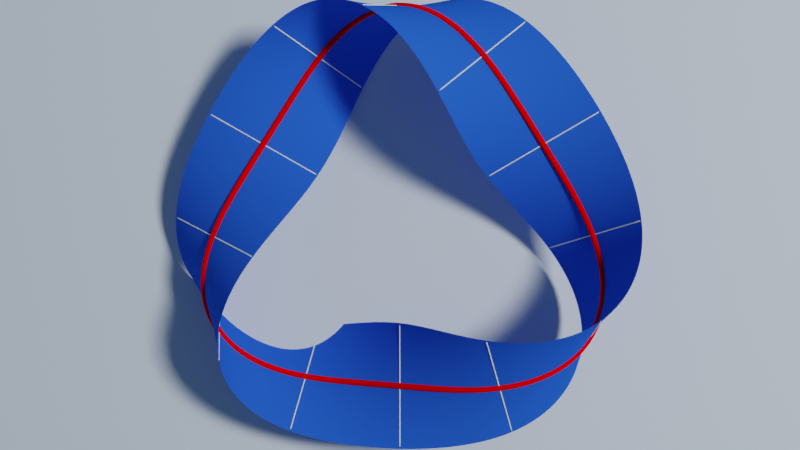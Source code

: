 # Source: raster_background.blend  (saved by Blender 2.81.16; exported with 4.5.12 LTS)
import bpy
from mathutils import Matrix  # noqa: F401  (used for matrix-valued properties, if any)

bpy.ops.wm.read_factory_settings(use_empty=True)
scene = bpy.context.scene
scene.name = 'Scene'

# ---- collections
col_collection = bpy.data.collections.new('Collection'); scene.collection.children.link(col_collection)

# ---- images (referenced by path relative to the original .blend; pixels are not part of the script)
import os
ASSET_DIR = os.environ.get("B2B_ASSET_DIR", "")  # directory of the original .blend (textures are referenced by path, not embedded)
HERE = os.path.dirname(os.path.abspath(__file__))  # packed textures are extracted next to this script under _unpacked/

def load_image(name, relpath, width, height, colorspace="sRGB"):
    """Load a texture the original file referenced (path relative to the .blend, or extracted next to this script)."""
    p = next((c for c in (os.path.join(HERE, relpath), os.path.join(ASSET_DIR, relpath)) if relpath and os.path.exists(c)), "")
    if p:
        img = bpy.data.images.load(p, check_existing=True)
        img.name = name
    else:  # same state as the original file: an image datablock whose file is absent (Cycles renders it pink)
        img = bpy.data.images.new(name, width, height)
        img.source = "FILE"
        img.filepath = "//" + (relpath or name)
    img.colorspace_settings.name = colorspace
    return img
img_raster100_png = load_image('raster100.png', 'raster100.png', 1024, 1024, 'sRGB')

# ---- materials (node trees are filled in below, after node groups)
mat_material_001 = bpy.data.materials.new('Material.001')
mat_matbase_004 = bpy.data.materials.new('matBase.004')
mat_matbase_004.diffuse_color = (0.02241, 0.1109, 0.7084, 1.0)
mat_matbase_005 = bpy.data.materials.new('matBase.005')
mat_matbase_005.diffuse_color = (1.0, 0.0, 0.0, 1.0)
mat_matbase_006 = bpy.data.materials.new('matBase.006')
mat_matbase_006.diffuse_color = (0.925, 0.941, 0.8, 1.0)
mat_matbase_007 = bpy.data.materials.new('matBase.007')
mat_matbase_007.diffuse_color = (0.925, 0.941, 0.8, 1.0)
mat_matbase_008 = bpy.data.materials.new('matBase.008')
mat_matbase_008.diffuse_color = (0.925, 0.941, 0.8, 1.0)
mat_matbase_009 = bpy.data.materials.new('matBase.009')
mat_matbase_009.diffuse_color = (0.925, 0.941, 0.8, 1.0)
mat_matbase_010 = bpy.data.materials.new('matBase.010')
mat_matbase_010.diffuse_color = (0.925, 0.941, 0.8, 1.0)
mat_matbase_011 = bpy.data.materials.new('matBase.011')
mat_matbase_011.diffuse_color = (0.925, 0.941, 0.8, 1.0)
mat_matbase_012 = bpy.data.materials.new('matBase.012')
mat_matbase_012.diffuse_color = (0.925, 0.941, 0.8, 1.0)
mat_matbase_013 = bpy.data.materials.new('matBase.013')
mat_matbase_013.diffuse_color = (0.925, 0.941, 0.8, 1.0)
mat_matbase_014 = bpy.data.materials.new('matBase.014')
mat_matbase_014.diffuse_color = (0.925, 0.941, 0.8, 1.0)
mat_matbase_015 = bpy.data.materials.new('matBase.015')
mat_matbase_015.diffuse_color = (0.925, 0.941, 0.8, 1.0)
mat_matbase_016 = bpy.data.materials.new('matBase.016')
mat_matbase_016.diffuse_color = (0.925, 0.941, 0.8, 1.0)
mat_matbase_017 = bpy.data.materials.new('matBase.017')
mat_matbase_017.diffuse_color = (0.925, 0.941, 0.8, 1.0)

# ---- material node trees
mat_material_001.use_nodes = True; mat_material_001.node_tree.nodes.clear()
_N = mat_material_001.node_tree.nodes; _L = mat_material_001.node_tree.links
n0 = _N.new('ShaderNodeMapping'); n0.name = 'Mapping'; n0.location = (-1094, 203)
n0.inputs[3].default_value = (100.0, 100.0, 100.0)
n1 = _N.new('ShaderNodeUVMap'); n1.name = 'UV Map'; n1.location = (-1279, 203)
n2 = _N.new('ShaderNodeTexImage'); n2.name = 'Image Texture'; n2.location = (-909, 205)
n2.width = 226
n2.image = img_raster100_png
n3 = _N.new('ShaderNodeMix'); n3.name = 'Mix'; n3.location = (-411, 57)
n3.data_type = 'RGBA'
n3.blend_type = 'MULTIPLY'
n4 = _N.new('ShaderNodeBsdfPrincipled'); n4.name = 'Principled BSDF'; n4.location = (-200, 125)
n4.distribution = 'GGX'
n4.subsurface_method = 'BURLEY'
n4.inputs[2].default_value = 0.7
n4.inputs[3].default_value = 1.45
n4.inputs[27].default_value = (0.0, 0.0, 0.0, 1.0)
n4.inputs[28].default_value = 1.0
n5 = _N.new('ShaderNodeOutputMaterial'); n5.name = 'Material Output'; n5.location = (133, 155)
n6 = _N.new('ShaderNodeRGB'); n6.name = 'RGB'; n6.location = (-655, -28)
n6.outputs[0].default_value = (0.8041, 0.9351, 0.9774, 1.0)
n7 = _N.new('ShaderNodeRGB'); n7.name = 'RGB.001'; n7.location = (-655, -213)
n7.outputs[0].default_value = (0.4923, 0.3945, 0.5542, 0.0)
_L.new(n6.outputs[0], n3.inputs[6])
_L.new(n7.outputs[0], n3.inputs[7])
_L.new(n0.outputs[0], n2.inputs[0])
_L.new(n3.outputs[2], n4.inputs[0])
_L.new(n2.outputs[0], n3.inputs[0])
_L.new(n1.outputs[0], n0.inputs[0])
_L.new(n4.outputs[0], n5.inputs[0])
n5.is_active_output = True

# ---- world
world_world = bpy.data.worlds.new('World'); scene.world = world_world
world_world.use_nodes = True; world_world.node_tree.nodes.clear()
_N = world_world.node_tree.nodes; _L = world_world.node_tree.links
n0 = _N.new('ShaderNodeOutputWorld'); n0.name = 'World Output'; n0.location = (300, 300)
n1 = _N.new('ShaderNodeBackground'); n1.name = 'Background'; n1.location = (10, 300)
n2 = _N.new('ShaderNodeTexSky'); n2.name = 'Sky Texture'; n2.location = (-190, 280)
n2.sky_type = 'HOSEK_WILKIE'
n2.sun_elevation = 1.571
_L.new(n1.outputs[0], n0.inputs[0])
_L.new(n2.outputs[0], n1.inputs[0])
n0.is_active_output = True
world_world.color = (0.05088, 0.05088, 0.05088)
world_world.use_sun_shadow = False
world_world.sun_shadow_jitter_overblur = 0.0

# ---- cameras
cam_camera = bpy.data.cameras.new('Camera')
cam_camera.clip_end = 100.0
cam_camera.ortho_scale = 7.314
cam_camera.dof.use_dof = True
cam_camera.dof.aperture_fstop = 2.0
cam_camera.dof.aperture_blades = 5
cam_camera.dof.aperture_rotation = 0.7854

# ---- lights
light_light = bpy.data.lights.new('Light', 'AREA')
light_light.transmission_factor = 0.0
light_light.energy = 392.7
light_light.shadow_soft_size = 1.358
light_light.shadow_maximum_resolution = 0.006
light_light.use_absolute_resolution = True
light_light.shape = 'RECTANGLE'
light_light.size = 1.358
light_light.size_y = 1.145

# ---- meshes
me_plane = bpy.data.meshes.new('Plane')
me_plane.from_pydata([(-25.0, -25.0, 0.0), (25.0, -25.0, 0.0), (-25.0, 25.0, 0.0), (25.0, 25.0, 0.0)], [], [(0, 1, 3, 2)])
me_plane.polygons.foreach_set('use_smooth', [True] * 1)
_uv = me_plane.uv_layers.new(name='UVMap')
_uv.uv.foreach_set('vector', [0.0, 0.0, 1.0, 0.0, 1.0, 1.0, 0.0, 1.0])
me_plane.materials.append(mat_material_001)
me_plane.use_remesh_fix_poles = True
me_plane.use_remesh_preserve_attributes = False
me_plane.use_mirror_vertex_groups = False
me_plane.update()
me_surface = bpy.data.meshes.new('surface')
me_surface.from_pydata([(-0.03728, 0.1661, 0.03369), (0.06272, 0.1661, 0.03369), (-0.03725, 0.1634, 0.03721), (0.06269, 0.1666, 0.03826), (0.06261, 0.1669, 0.04285), (-0.03716, 0.1605, 0.04057), (0.06247, 0.1669, 0.04744), (-0.03701, 0.1575, 0.04377), (0.0623, 0.1666, 0.05203), (-0.03679, 0.1543, 0.0468), (-0.0365, 0.1509, 0.04965), (0.06209, 0.1661, 0.05659), (0.06186, 0.1654, 0.06111), (-0.03611, 0.1474, 0.05232), (-0.03564, 0.1438, 0.05481), (0.06162, 0.1644, 0.06559), (-0.03507, 0.14, 0.05711), (0.06137, 0.1631, 0.07), (0.06111, 0.1616, 0.07434), (-0.0344, 0.1362, 0.05922), (-0.03363, 0.1323, 0.06114), (0.06086, 0.1599, 0.07859), (-0.03276, 0.1283, 0.06287), (0.06063, 0.158, 0.08275), (0.06041, 0.1559, 0.0868), (-0.03177, 0.1242, 0.06442), (0.06022, 0.1536, 0.09075), (-0.03067, 0.1202, 0.06579), (0.06006, 0.1511, 0.09458), (-0.02946, 0.1161, 0.06698), (0.05993, 0.1484, 0.09829), (-0.02814, 0.1119, 0.06801), (-0.0267, 0.1078, 0.06887), (0.05984, 0.1455, 0.1019), (-0.02515, 0.1037, 0.06958), (0.05979, 0.1425, 0.1053), (0.05979, 0.1394, 0.1087), (-0.02348, 0.09963, 0.07015), (0.05982, 0.1362, 0.1119), (-0.02171, 0.09557, 0.07058), (0.05991, 0.1328, 0.1149), (-0.01982, 0.09154, 0.07088), (0.06004, 0.1293, 0.1179), (-0.01783, 0.08756, 0.07106), (0.06022, 0.1257, 0.1207), (-0.01573, 0.08363, 0.07114), (0.06045, 0.1221, 0.1234), (-0.01353, 0.07974, 0.07112), (-0.01122, 0.07592, 0.07102), (0.06072, 0.1183, 0.126), (0.06104, 0.1145, 0.1285), (-0.008825, 0.07215, 0.07084), (-0.006333, 0.06844, 0.07059), (0.0614, 0.1107, 0.1308), (0.06179, 0.1067, 0.1331), (-0.003753, 0.0648, 0.07029), (-0.001088, 0.06122, 0.06995), (0.06223, 0.1027, 0.1353), (0.0627, 0.09873, 0.1373), (0.001657, 0.05769, 0.06957), (0.0632, 0.09467, 0.1393), (0.004479, 0.05423, 0.06916), (0.007372, 0.05083, 0.06875), (0.06372, 0.09058, 0.1412), (0.01033, 0.04748, 0.06832), (0.06427, 0.08645, 0.143), (0.01335, 0.04418, 0.0679), (0.06483, 0.0823, 0.1447), (0.01643, 0.04092, 0.06749), (0.0654, 0.07813, 0.1463), (0.06598, 0.07393, 0.1479), (0.01956, 0.03771, 0.0671), (0.02273, 0.03454, 0.06673), (0.06656, 0.06972, 0.1494), (0.06714, 0.06548, 0.1509), (0.02594, 0.0314, 0.0664), (0.02919, 0.02829, 0.06611), (0.0677, 0.06123, 0.1523), (0.03246, 0.02519, 0.06586), (0.06825, 0.05696, 0.1537), (0.03576, 0.02211, 0.06566), (0.06877, 0.05268, 0.155), (0.03907, 0.01903, 0.06553), (0.06926, 0.04838, 0.1562), (0.06972, 0.04407, 0.1574), (0.04238, 0.01596, 0.06545), (0.07013, 0.03975, 0.1586), (0.0457, 0.01288, 0.06543), (0.07049, 0.03541, 0.1597), (0.049, 0.009789, 0.06549), (0.07079, 0.03106, 0.1608), (0.05229, 0.006677, 0.06562), (0.05556, 0.003539, 0.06582), (0.07102, 0.0267, 0.1619), (0.05879, 0.0003675, 0.06609), (0.07119, 0.02233, 0.1629), (0.07127, 0.01795, 0.1638), (0.06198, -0.002843, 0.06644), (0.06512, -0.006098, 0.06686), (0.07127, 0.01356, 0.1647), (0.06819, -0.009404, 0.06736), (0.07118, 0.009171, 0.1656), (0.0712, -0.01277, 0.06794), (0.07099, 0.004775, 0.1664), (0.07069, 0.0003781, 0.1671), (0.07413, -0.01619, 0.06858), (0.07027, -0.004016, 0.1678), (0.07697, -0.01968, 0.0693), (0.06974, -0.008405, 0.1685), (0.0797, -0.02324, 0.07008), (0.08233, -0.02687, 0.07092), (0.06909, -0.01278, 0.169), (0.08483, -0.03058, 0.07182), (0.06831, -0.01715, 0.1695), (0.0872, -0.03436, 0.07277), (0.0674, -0.02149, 0.1699), (0.06635, -0.02581, 0.1703), (0.08942, -0.03823, 0.07376), (0.09149, -0.04217, 0.07479), (0.06516, -0.03009, 0.1705), (0.0934, -0.04618, 0.07585), (0.06383, -0.03433, 0.1706), (0.09513, -0.05028, 0.07694), (0.06236, -0.03853, 0.1707), (0.06074, -0.04267, 0.1706), (0.09668, -0.05444, 0.07803), (0.09803, -0.05868, 0.07913), (0.05898, -0.04674, 0.1704), (0.09919, -0.06298, 0.08021), (0.05709, -0.05075, 0.1701), (0.05506, -0.05466, 0.1696), (0.1001, -0.06733, 0.08128), (0.1009, -0.07174, 0.08232), (0.05289, -0.05849, 0.1691), (0.0506, -0.06221, 0.1683), (0.1014, -0.07619, 0.08331), (0.1017, -0.08067, 0.08425), (0.04818, -0.06583, 0.1674), (0.1017, -0.08517, 0.08513), (0.04565, -0.06931, 0.1664), (0.1015, -0.08969, 0.08592), (0.04302, -0.07267, 0.1652), (0.04029, -0.07588, 0.1638), (0.1011, -0.09421, 0.08663), (0.03749, -0.07894, 0.1623), (0.1005, -0.09872, 0.08724), (0.0346, -0.08185, 0.1606), (0.09965, -0.1032, 0.08774), (0.03167, -0.08458, 0.1588), (0.09856, -0.1077, 0.08811), (0.02868, -0.08714, 0.1567), (0.09726, -0.1121, 0.08836), (0.02567, -0.08952, 0.1545), (0.09574, -0.1164, 0.08846), (0.09402, -0.1207, 0.08841), (0.02264, -0.09171, 0.1522), (0.01961, -0.09372, 0.1497), (0.09211, -0.1248, 0.08821), (0.09001, -0.1289, 0.08785), (0.0166, -0.09552, 0.147), (0.08775, -0.1329, 0.08732), (0.01362, -0.09714, 0.1441), (0.01068, -0.09855, 0.1411), (0.08532, -0.1367, 0.08662), (0.007805, -0.09977, 0.138), (0.08275, -0.1404, 0.08574), (0.08004, -0.144, 0.08469), (0.005006, -0.1008, 0.1347), (0.002296, -0.1016, 0.1313), (0.07722, -0.1474, 0.08346), (0.0743, -0.1507, 0.08206), (-0.0003104, -0.1023, 0.1278), (-0.002802, -0.1028, 0.1242), (0.07129, -0.1537, 0.08049), (-0.005168, -0.103, 0.1205), (0.06821, -0.1567, 0.07874), (0.06507, -0.1594, 0.07683), (-0.007397, -0.1032, 0.1166), (0.06189, -0.162, 0.07475), (-0.00948, -0.1031, 0.1127), (-0.01141, -0.103, 0.1087), (0.05869, -0.1644, 0.07252), (-0.01318, -0.1026, 0.1047), (0.05546, -0.1666, 0.07013), (-0.01479, -0.1022, 0.1006), (0.05224, -0.1687, 0.0676), (-0.01623, -0.1016, 0.0964), (0.04902, -0.1705, 0.06493), (0.04583, -0.1723, 0.06212), (-0.01749, -0.1009, 0.0922), (0.04266, -0.1738, 0.0592), (-0.01858, -0.1002, 0.08796), (0.03953, -0.1752, 0.05615), (-0.0195, -0.09929, 0.0837), (-0.02025, -0.09835, 0.07942), (0.03645, -0.1764, 0.053), (0.03342, -0.1774, 0.04975), (-0.02082, -0.09735, 0.07512), (0.03045, -0.1784, 0.0464), (-0.02123, -0.0963, 0.07081), (0.02755, -0.1791, 0.04297), (-0.02147, -0.0952, 0.0665), (0.02471, -0.1798, 0.03945), (-0.02155, -0.09407, 0.06218), (0.02193, -0.1803, 0.03587), (-0.02148, -0.09293, 0.05787), (-0.02126, -0.09176, 0.05357), (0.01923, -0.1807, 0.03222), (-0.0209, -0.0906, 0.04927), (0.0166, -0.1809, 0.02851), (-0.0204, -0.08944, 0.04498), (0.01404, -0.1811, 0.02475), (-0.01978, -0.08829, 0.04071), (0.01156, -0.1812, 0.02094), (-0.01903, -0.08716, 0.03644), (0.009136, -0.1811, 0.01709), (0.006781, -0.181, 0.01321), (-0.01818, -0.08606, 0.03218), (-0.01723, -0.08499, 0.02793), (0.00449, -0.1808, 0.009294), (-0.01619, -0.08396, 0.0237), (0.002258, -0.1805, 0.005354), (-0.01506, -0.08297, 0.01947), (8.084e-05, -0.1802, 0.001393), (-0.01386, -0.08203, 0.01524), (-0.002045, -0.1797, -0.002585), (-0.004125, -0.1792, -0.006576), (-0.0126, -0.08114, 0.01103), (-0.006164, -0.1786, -0.01058), (-0.01128, -0.08029, 0.00681), (-0.009924, -0.07951, 0.002594), (-0.008167, -0.178, -0.01458), (-0.01014, -0.1773, -0.01859), (-0.008532, -0.07878, -0.001625), (-0.007117, -0.0781, -0.005849), (-0.01209, -0.1766, -0.02259), (-0.01402, -0.1758, -0.02659), (-0.005689, -0.07748, -0.01008), (-0.01594, -0.1749, -0.03058), (-0.004258, -0.07692, -0.01432), (-0.002835, -0.07641, -0.01858), (-0.01785, -0.174, -0.03456), (-0.001429, -0.07596, -0.02284), (-0.01977, -0.173, -0.03852), (-5.018e-05, -0.07556, -0.02713), (-0.02168, -0.172, -0.04246), (0.001291, -0.0752, -0.03144), (-0.02361, -0.1709, -0.04638), (0.002585, -0.07489, -0.03576), (-0.02555, -0.1697, -0.05027), (0.003822, -0.07462, -0.04011), (-0.02752, -0.1685, -0.05413), (-0.02951, -0.1673, -0.05795), (0.004993, -0.07439, -0.04448), (0.006087, -0.07419, -0.04888), (-0.03153, -0.166, -0.06172), (-0.03359, -0.1646, -0.06546), (0.007096, -0.07402, -0.0533), (0.008009, -0.07386, -0.05775), (-0.03569, -0.1631, -0.06913), (0.00882, -0.07372, -0.06221), (-0.03783, -0.1615, -0.07275), (-0.04001, -0.1599, -0.07631), (0.009518, -0.07359, -0.06671), (-0.04224, -0.1582, -0.07979), (0.0101, -0.07345, -0.07122), (0.01055, -0.0733, -0.07574), (-0.04451, -0.1564, -0.0832), (0.01086, -0.07314, -0.08029), (-0.04684, -0.1546, -0.08652), (0.01103, -0.07295, -0.08484), (-0.04921, -0.1526, -0.08975), (0.01106, -0.07272, -0.08939), (-0.05163, -0.1505, -0.09288), (0.01093, -0.07245, -0.09395), (-0.0541, -0.1484, -0.0959), (-0.05661, -0.1461, -0.09881), (0.01064, -0.07212, -0.09849), (0.01019, -0.07173, -0.103), (-0.05916, -0.1438, -0.1016), (0.009577, -0.07127, -0.1075), (-0.06174, -0.1413, -0.1042), (-0.06435, -0.1387, -0.1067), (0.008794, -0.07072, -0.112), (-0.06699, -0.136, -0.1091), (0.007842, -0.07008, -0.1164), (0.006722, -0.06934, -0.1208), (-0.06964, -0.1332, -0.1113), (0.005435, -0.06849, -0.1251), (-0.0723, -0.1303, -0.1133), (-0.07495, -0.1272, -0.1152), (0.003984, -0.06752, -0.1294), (0.002372, -0.06642, -0.1335), (-0.0776, -0.1241, -0.1169), (0.0006043, -0.06519, -0.1376), (-0.08022, -0.1209, -0.1183), (-0.001313, -0.06382, -0.1415), (-0.0828, -0.1175, -0.1196), (-0.003371, -0.0623, -0.1453), (-0.08534, -0.114, -0.1207), (-0.005562, -0.06063, -0.149), (-0.08782, -0.1105, -0.1216), (-0.007875, -0.0588, -0.1525), (-0.09023, -0.1068, -0.1223), (-0.09255, -0.1031, -0.1228), (-0.0103, -0.05681, -0.1559), (-0.09477, -0.09927, -0.1231), (-0.01282, -0.05467, -0.1591), (-0.01543, -0.05236, -0.1621), (-0.09688, -0.09538, -0.1231), (-0.01811, -0.0499, -0.1649), (-0.09887, -0.09143, -0.123), (-0.1007, -0.08742, -0.1226), (-0.02084, -0.04727, -0.1675), (-0.1024, -0.08338, -0.1221), (-0.02362, -0.04449, -0.1699), (-0.02642, -0.04156, -0.172), (-0.1039, -0.07929, -0.1214), (-0.02922, -0.03849, -0.174), (-0.1053, -0.07519, -0.1205), (-0.1065, -0.07107, -0.1194), (-0.03202, -0.03527, -0.1757), (-0.1075, -0.06695, -0.1181), (-0.0348, -0.03193, -0.1772), (-0.1083, -0.06283, -0.1167), (-0.03754, -0.02845, -0.1785), (-0.1089, -0.05874, -0.1151), (-0.04022, -0.02487, -0.1795), (-0.1092, -0.05467, -0.1134), (-0.04284, -0.02117, -0.1803), (-0.04537, -0.01738, -0.1809), (-0.1094, -0.05063, -0.1116), (-0.1093, -0.04664, -0.1097), (-0.04781, -0.01351, -0.1812), (-0.05014, -0.009552, -0.1813), (-0.1091, -0.04271, -0.1077), (-0.05236, -0.005532, -0.1813), (-0.1086, -0.03883, -0.1056), (-0.05445, -0.001456, -0.181), (-0.1079, -0.03503, -0.1034), (-0.05641, 0.002667, -0.1805), (-0.107, -0.03129, -0.1012), (-0.1059, -0.02763, -0.09899), (-0.05822, 0.006825, -0.1799), (-0.0599, 0.01101, -0.179), (-0.1046, -0.02405, -0.09672), (-0.103, -0.02055, -0.09444), (-0.06142, 0.01522, -0.178), (-0.1013, -0.01714, -0.09217), (-0.06279, 0.01943, -0.1769), (-0.06401, 0.02365, -0.1756), (-0.09945, -0.01382, -0.08991), (-0.06507, 0.02786, -0.1741), (-0.09739, -0.01058, -0.08767), (-0.06599, 0.03206, -0.1726), (-0.09516, -0.007421, -0.08546), (-0.09277, -0.004347, -0.08331), (-0.06675, 0.03624, -0.1709), (-0.09023, -0.001354, -0.0812), (-0.06735, 0.04041, -0.1691), (-0.08756, 0.001563, -0.07915), (-0.06782, 0.04454, -0.1673), (-0.08475, 0.004406, -0.07717), (-0.06814, 0.04865, -0.1653), (-0.06833, 0.05272, -0.1633), (-0.08183, 0.00718, -0.07525), (-0.06838, 0.05676, -0.1611), (-0.07879, 0.009891, -0.07342), (-0.06831, 0.06076, -0.159), (-0.07566, 0.01254, -0.07166), (-0.06811, 0.06472, -0.1567), (-0.07243, 0.01514, -0.06999), (-0.06912, 0.0177, -0.06839), (-0.06781, 0.06864, -0.1544), (-0.06573, 0.02021, -0.06689), (-0.06739, 0.07251, -0.1521), (-0.06688, 0.07635, -0.1497), (-0.06229, 0.02269, -0.06547), (-0.06628, 0.08015, -0.1473), (-0.05878, 0.02515, -0.06413), (-0.05523, 0.02758, -0.06287), (-0.06559, 0.0839, -0.1449), (-0.05164, 0.03, -0.0617), (-0.06482, 0.08761, -0.1424), (-0.06398, 0.09128, -0.1398), (-0.04801, 0.03241, -0.0606), (-0.06308, 0.09491, -0.1373), (-0.04436, 0.03483, -0.05958), (-0.04069, 0.03725, -0.05863), (-0.06212, 0.0985, -0.1347), (-0.06111, 0.1021, -0.1321), (-0.03701, 0.03968, -0.05775), (-0.03333, 0.04213, -0.05692), (-0.06006, 0.1056, -0.1295), (-0.05897, 0.109, -0.1268), (-0.02964, 0.04461, -0.05615), (-0.05786, 0.1125, -0.1241), (-0.02597, 0.04712, -0.05543), (-0.0223, 0.04967, -0.05475), (-0.05673, 0.1159, -0.1213), (-0.01866, 0.05225, -0.0541), (-0.05558, 0.1192, -0.1185), (-0.01504, 0.05489, -0.05348), (-0.05442, 0.1225, -0.1157), (-0.01145, 0.05757, -0.05288), (-0.05326, 0.1258, -0.1129), (-0.007898, 0.06031, -0.05229), (-0.0521, 0.129, -0.1099), (-0.05095, 0.1322, -0.107), (-0.004385, 0.0631, -0.05171), (-0.0009171, 0.06595, -0.05111), (-0.04982, 0.1353, -0.104), (-0.0487, 0.1384, -0.1009), (0.0025, 0.06887, -0.0505), (-0.04761, 0.1415, -0.09777), (0.005863, 0.07185, -0.04987), (0.009165, 0.07489, -0.04919), (-0.04655, 0.1444, -0.09459), (-0.04553, 0.1473, -0.09133), (0.0124, 0.07799, -0.04848), (0.01557, 0.08115, -0.04771), (-0.04454, 0.1502, -0.08801), (0.01867, 0.08438, -0.04687), (-0.0436, 0.1529, -0.08462), (-0.0427, 0.1556, -0.08116), (0.02168, 0.08766, -0.04596), (0.02462, 0.091, -0.04497), (-0.04185, 0.1582, -0.07762), (0.02746, 0.09438, -0.04388), (-0.04106, 0.1607, -0.074), (-0.04032, 0.1631, -0.07031), (0.03022, 0.09781, -0.04269), (0.03288, 0.1013, -0.04138), (-0.03963, 0.1654, -0.06654), (0.03544, 0.1048, -0.03996), (-0.03901, 0.1676, -0.0627), (0.03789, 0.1083, -0.0384), (-0.03845, 0.1696, -0.05878), (0.04024, 0.1118, -0.03671), (-0.03795, 0.1715, -0.05479), (0.04248, 0.1154, -0.03488), (-0.03751, 0.1733, -0.05072), (-0.03713, 0.1749, -0.04659), (0.04461, 0.1189, -0.03289), (-0.03681, 0.1763, -0.0424), (0.04662, 0.1224, -0.03075), (0.04851, 0.1259, -0.02845), (-0.03656, 0.1776, -0.03814), (0.05028, 0.1293, -0.02599), (-0.03636, 0.1786, -0.03384), (-0.03621, 0.1795, -0.0295), (0.05192, 0.1327, -0.02335), (-0.03612, 0.1802, -0.02511), (0.05345, 0.136, -0.02056), (-0.03608, 0.1807, -0.0207), (0.05485, 0.1392, -0.01759), (-0.03608, 0.181, -0.01628), (0.05613, 0.1423, -0.01446), (-0.03612, 0.181, -0.01185), (0.05728, 0.1453, -0.01117), (-0.0362, 0.1808, -0.007423), (0.05831, 0.1481, -0.007713), (0.05922, 0.1508, -0.004108), (-0.0363, 0.1804, -0.003016), (0.06002, 0.1533, -0.0003561), (-0.03642, 0.1797, 0.00136), (0.0607, 0.1557, 0.003533), (-0.03656, 0.1788, 0.005693), (0.06128, 0.1578, 0.007552), (-0.0367, 0.1777, 0.009969), (-0.03685, 0.1763, 0.01417), (0.06174, 0.1598, 0.01169), (0.06211, 0.1615, 0.01593), (-0.03698, 0.1747, 0.0183), (0.06239, 0.163, 0.02026), (-0.0371, 0.1729, 0.02232), (0.06258, 0.1643, 0.02468), (-0.0372, 0.1709, 0.02624), (0.06269, 0.1653, 0.02916), (-0.03726, 0.1686, 0.03003)], [], [(0, 1, 3, 2), (2, 3, 4, 5), (5, 4, 6, 7), (7, 6, 8, 9), (9, 8, 11, 10), (10, 11, 12, 13), (13, 12, 15, 14), (14, 15, 17, 16), (16, 17, 18, 19), (19, 18, 21, 20), (20, 21, 23, 22), (22, 23, 24, 25), (25, 24, 26, 27), (27, 26, 28, 29), (29, 28, 30, 31), (31, 30, 33, 32), (32, 33, 35, 34), (34, 35, 36, 37), (37, 36, 38, 39), (39, 38, 40, 41), (41, 40, 42, 43), (43, 42, 44, 45), (45, 44, 46, 47), (47, 46, 49, 48), (48, 49, 50, 51), (51, 50, 53, 52), (52, 53, 54, 55), (55, 54, 57, 56), (56, 57, 58, 59), (59, 58, 60, 61), (61, 60, 63, 62), (62, 63, 65, 64), (64, 65, 67, 66), (66, 67, 69, 68), (68, 69, 70, 71), (71, 70, 73, 72), (72, 73, 74, 75), (75, 74, 77, 76), (76, 77, 79, 78), (78, 79, 81, 80), (80, 81, 83, 82), (82, 83, 84, 85), (85, 84, 86, 87), (87, 86, 88, 89), (89, 88, 90, 91), (91, 90, 93, 92), (92, 93, 95, 94), (94, 95, 96, 97), (97, 96, 99, 98), (98, 99, 101, 100), (100, 101, 103, 102), (102, 103, 104, 105), (105, 104, 106, 107), (107, 106, 108, 109), (109, 108, 111, 110), (110, 111, 113, 112), (112, 113, 115, 114), (114, 115, 116, 117), (117, 116, 119, 118), (118, 119, 121, 120), (120, 121, 123, 122), (122, 123, 124, 125), (125, 124, 127, 126), (126, 127, 129, 128), (128, 129, 130, 131), (131, 130, 133, 132), (132, 133, 134, 135), (135, 134, 137, 136), (136, 137, 139, 138), (138, 139, 141, 140), (140, 141, 142, 143), (143, 142, 144, 145), (145, 144, 146, 147), (147, 146, 148, 149), (149, 148, 150, 151), (151, 150, 152, 153), (153, 152, 155, 154), (154, 155, 156, 157), (157, 156, 159, 158), (158, 159, 161, 160), (160, 161, 162, 163), (163, 162, 164, 165), (165, 164, 167, 166), (166, 167, 168, 169), (169, 168, 171, 170), (170, 171, 172, 173), (173, 172, 174, 175), (175, 174, 177, 176), (176, 177, 179, 178), (178, 179, 180, 181), (181, 180, 182, 183), (183, 182, 184, 185), (185, 184, 186, 187), (187, 186, 189, 188), (188, 189, 191, 190), (190, 191, 193, 192), (192, 193, 194, 195), (195, 194, 197, 196), (196, 197, 199, 198), (198, 199, 201, 200), (200, 201, 203, 202), (202, 203, 205, 204), (204, 205, 206, 207), (207, 206, 208, 209), (209, 208, 210, 211), (211, 210, 212, 213), (213, 212, 214, 215), (215, 214, 217, 216), (216, 217, 218, 219), (219, 218, 220, 221), (221, 220, 222, 223), (223, 222, 224, 225), (225, 224, 227, 226), (226, 227, 229, 228), (228, 229, 230, 231), (231, 230, 233, 232), (232, 233, 234, 235), (235, 234, 237, 236), (236, 237, 239, 238), (238, 239, 240, 241), (241, 240, 242, 243), (243, 242, 244, 245), (245, 244, 246, 247), (247, 246, 248, 249), (249, 248, 250, 251), (251, 250, 253, 252), (252, 253, 254, 255), (255, 254, 257, 256), (256, 257, 258, 259), (259, 258, 260, 261), (261, 260, 263, 262), (262, 263, 265, 264), (264, 265, 266, 267), (267, 266, 268, 269), (269, 268, 270, 271), (271, 270, 272, 273), (273, 272, 274, 275), (275, 274, 277, 276), (276, 277, 278, 279), (279, 278, 280, 281), (281, 280, 283, 282), (282, 283, 285, 284), (284, 285, 286, 287), (287, 286, 288, 289), (289, 288, 291, 290), (290, 291, 292, 293), (293, 292, 294, 295), (295, 294, 296, 297), (297, 296, 298, 299), (299, 298, 300, 301), (301, 300, 302, 303), (303, 302, 305, 304), (304, 305, 307, 306), (306, 307, 308, 309), (309, 308, 310, 311), (311, 310, 313, 312), (312, 313, 315, 314), (314, 315, 316, 317), (317, 316, 318, 319), (319, 318, 321, 320), (320, 321, 323, 322), (322, 323, 325, 324), (324, 325, 327, 326), (326, 327, 329, 328), (328, 329, 330, 331), (331, 330, 333, 332), (332, 333, 334, 335), (335, 334, 336, 337), (337, 336, 338, 339), (339, 338, 340, 341), (341, 340, 343, 342), (342, 343, 344, 345), (345, 344, 347, 346), (346, 347, 349, 348), (348, 349, 350, 351), (351, 350, 352, 353), (353, 352, 354, 355), (355, 354, 357, 356), (356, 357, 359, 358), (358, 359, 361, 360), (360, 361, 363, 362), (362, 363, 364, 365), (365, 364, 366, 367), (367, 366, 368, 369), (369, 368, 370, 371), (371, 370, 373, 372), (372, 373, 375, 374), (374, 375, 376, 377), (377, 376, 378, 379), (379, 378, 381, 380), (380, 381, 383, 382), (382, 383, 384, 385), (385, 384, 386, 387), (387, 386, 389, 388), (388, 389, 390, 391), (391, 390, 393, 392), (392, 393, 394, 395), (395, 394, 396, 397), (397, 396, 399, 398), (398, 399, 401, 400), (400, 401, 403, 402), (402, 403, 405, 404), (404, 405, 407, 406), (406, 407, 408, 409), (409, 408, 411, 410), (410, 411, 412, 413), (413, 412, 414, 415), (415, 414, 417, 416), (416, 417, 418, 419), (419, 418, 421, 420), (420, 421, 423, 422), (422, 423, 424, 425), (425, 424, 427, 426), (426, 427, 429, 428), (428, 429, 430, 431), (431, 430, 433, 432), (432, 433, 435, 434), (434, 435, 437, 436), (436, 437, 439, 438), (438, 439, 441, 440), (440, 441, 442, 443), (443, 442, 444, 445), (445, 444, 447, 446), (446, 447, 449, 448), (448, 449, 450, 451), (451, 450, 452, 453), (453, 452, 454, 455), (455, 454, 456, 457), (457, 456, 458, 459), (459, 458, 460, 461), (461, 460, 463, 462), (462, 463, 465, 464), (464, 465, 467, 466), (466, 467, 469, 468), (468, 469, 470, 471), (471, 470, 473, 472), (472, 473, 475, 474), (474, 475, 477, 476), (476, 477, 479, 478), (478, 479, 0, 1)])
me_surface.polygons.foreach_set('use_smooth', [True] * 240)
me_surface.materials.append(mat_matbase_004)
me_surface.use_remesh_fix_poles = True
me_surface.use_remesh_preserve_attributes = False
me_surface.use_mirror_vertex_groups = False
me_surface.update()

# ---- curves / text
cu_mycurve = bpy.data.curves.new('myCurve', 'CURVE')
cu_mycurve.dimensions = '3D'
_sp = cu_mycurve.splines.new('NURBS'); _sp.points.add(241)
_sp.points.foreach_set('co', [0.01272, 0.1661, 0.03369, 1.0, 0.01272, 0.165, 0.03773, 1.0, 0.01272, 0.1637, 0.04171, 1.0, 0.01273, 0.1622, 0.04561, 1.0, 0.01275, 0.1605, 0.04941, 1.0, 0.0128, 0.1585, 0.05312, 1.0, 0.01288, 0.1564, 0.05672, 1.0, 0.01299, 0.1541, 0.0602, 1.0, 0.01315, 0.1516, 0.06355, 1.0, 0.01335, 0.1489, 0.06678, 1.0, 0.01361, 0.1461, 0.06986, 1.0, 0.01394, 0.1431, 0.07281, 1.0, 0.01432, 0.1401, 0.07561, 1.0, 0.01477, 0.1369, 0.07827, 1.0, 0.0153, 0.1336, 0.08078, 1.0, 0.0159, 0.1302, 0.08315, 1.0, 0.01657, 0.1267, 0.08537, 1.0, 0.01732, 0.1231, 0.08746, 1.0, 0.01815, 0.1195, 0.08941, 1.0, 0.01906, 0.1159, 0.09122, 1.0, 0.02004, 0.1122, 0.09291, 1.0, 0.02111, 0.1084, 0.09448, 1.0, 0.02225, 0.1047, 0.09593, 1.0, 0.02346, 0.1009, 0.09728, 1.0, 0.02475, 0.09712, 0.09852, 1.0, 0.02611, 0.09334, 0.09966, 1.0, 0.02753, 0.08955, 0.1007, 1.0, 0.02902, 0.08576, 0.1017, 1.0, 0.03057, 0.08198, 0.1026, 1.0, 0.03218, 0.07821, 0.1034, 1.0, 0.03384, 0.07445, 0.1042, 1.0, 0.03555, 0.0707, 0.105, 1.0, 0.0373, 0.06696, 0.1056, 1.0, 0.03909, 0.06324, 0.1063, 1.0, 0.04092, 0.05953, 0.1069, 1.0, 0.04277, 0.05582, 0.1075, 1.0, 0.04465, 0.05213, 0.1081, 1.0, 0.04654, 0.04844, 0.1087, 1.0, 0.04845, 0.04476, 0.1092, 1.0, 0.05036, 0.04108, 0.1098, 1.0, 0.05226, 0.03739, 0.1103, 1.0, 0.05416, 0.03371, 0.1109, 1.0, 0.05605, 0.03002, 0.1114, 1.0, 0.05791, 0.02631, 0.112, 1.0, 0.05974, 0.0226, 0.1126, 1.0, 0.06154, 0.01887, 0.1132, 1.0, 0.06329, 0.01512, 0.1138, 1.0, 0.06499, 0.01135, 0.1145, 1.0, 0.06663, 0.007554, 0.1151, 1.0, 0.06819, 0.003733, 0.1158, 1.0, 0.06969, -0.0001164, 0.1165, 1.0, 0.07109, -0.003996, 0.1172, 1.0, 0.07241, -0.007906, 0.1179, 1.0, 0.07362, -0.01185, 0.1186, 1.0, 0.07472, -0.01582, 0.1193, 1.0, 0.07571, -0.01983, 0.12, 1.0, 0.07657, -0.02386, 0.1207, 1.0, 0.0773, -0.02793, 0.1214, 1.0, 0.07788, -0.03202, 0.122, 1.0, 0.07832, -0.03613, 0.1226, 1.0, 0.07861, -0.04026, 0.1232, 1.0, 0.07874, -0.0444, 0.1238, 1.0, 0.07871, -0.04856, 0.1243, 1.0, 0.07851, -0.05271, 0.1248, 1.0, 0.07814, -0.05686, 0.1252, 1.0, 0.0776, -0.061, 0.1255, 1.0, 0.07688, -0.06511, 0.1257, 1.0, 0.07599, -0.0692, 0.1258, 1.0, 0.07492, -0.07325, 0.1258, 1.0, 0.07369, -0.07724, 0.1258, 1.0, 0.07228, -0.08118, 0.1256, 1.0, 0.07072, -0.08505, 0.1252, 1.0, 0.069, -0.08883, 0.1248, 1.0, 0.06713, -0.09253, 0.1242, 1.0, 0.06511, -0.09612, 0.1234, 1.0, 0.06297, -0.0996, 0.1225, 1.0, 0.06071, -0.103, 0.1215, 1.0, 0.05833, -0.1062, 0.1203, 1.0, 0.05586, -0.1093, 0.1189, 1.0, 0.05331, -0.1122, 0.1174, 1.0, 0.05068, -0.115, 0.1157, 1.0, 0.048, -0.1176, 0.1139, 1.0, 0.04528, -0.1201, 0.1119, 1.0, 0.04252, -0.1224, 0.1097, 1.0, 0.03976, -0.1245, 0.1074, 1.0, 0.03699, -0.1265, 0.1049, 1.0, 0.03424, -0.1283, 0.1023, 1.0, 0.03152, -0.1299, 0.0996, 1.0, 0.02884, -0.1313, 0.09673, 1.0, 0.02621, -0.1326, 0.09373, 1.0, 0.02364, -0.1337, 0.09062, 1.0, 0.02114, -0.1346, 0.0874, 1.0, 0.01872, -0.1354, 0.08408, 1.0, 0.0164, -0.1361, 0.08066, 1.0, 0.01417, -0.1366, 0.07716, 1.0, 0.01204, -0.137, 0.07358, 1.0, 0.01002, -0.1372, 0.06993, 1.0, 0.008102, -0.1374, 0.06621, 1.0, 0.006301, -0.1374, 0.06243, 1.0, 0.004612, -0.1373, 0.0586, 1.0, 0.003038, -0.1372, 0.05473, 1.0, 0.001577, -0.1369, 0.05082, 1.0, 0.0002271, -0.1366, 0.04687, 1.0, -0.001013, -0.1362, 0.04289, 1.0, -0.002147, -0.1358, 0.03889, 1.0, -0.003178, -0.1353, 0.03487, 1.0, -0.00411, -0.1347, 0.03082, 1.0, -0.004949, -0.1342, 0.02677, 1.0, -0.005701, -0.1335, 0.02269, 1.0, -0.00637, -0.1329, 0.01861, 1.0, -0.006964, -0.1322, 0.01453, 1.0, -0.007489, -0.1316, 0.01043, 1.0, -0.007953, -0.1309, 0.00633, 1.0, -0.008361, -0.1302, 0.002225, 1.0, -0.008723, -0.1295, -0.001883, 1.0, -0.009046, -0.1288, -0.005994, 1.0, -0.009337, -0.128, -0.01011, 1.0, -0.009604, -0.1273, -0.01422, 1.0, -0.009856, -0.1266, -0.01834, 1.0, -0.0101, -0.1259, -0.02245, 1.0, -0.01034, -0.1252, -0.02657, 1.0, -0.0106, -0.1245, -0.03068, 1.0, -0.01087, -0.1238, -0.0348, 1.0, -0.01116, -0.123, -0.03891, 1.0, -0.01148, -0.1223, -0.04302, 1.0, -0.01185, -0.1216, -0.04712, 1.0, -0.01226, -0.1208, -0.05121, 1.0, -0.01272, -0.1201, -0.0553, 1.0, -0.01325, -0.1193, -0.05938, 1.0, -0.01384, -0.1185, -0.06344, 1.0, -0.0145, -0.1176, -0.06748, 1.0, -0.01525, -0.1168, -0.07151, 1.0, -0.01607, -0.1158, -0.07551, 1.0, -0.01698, -0.1149, -0.07947, 1.0, -0.01799, -0.1139, -0.0834, 1.0, -0.01909, -0.1128, -0.0873, 1.0, -0.02029, -0.1116, -0.09114, 1.0, -0.02159, -0.1104, -0.09493, 1.0, -0.02298, -0.1091, -0.09865, 1.0, -0.02448, -0.1077, -0.1023, 1.0, -0.02608, -0.1063, -0.1059, 1.0, -0.02778, -0.1047, -0.1094, 1.0, -0.02957, -0.103, -0.1128, 1.0, -0.03146, -0.1013, -0.1161, 1.0, -0.03343, -0.09939, -0.1192, 1.0, -0.03549, -0.09738, -0.1223, 1.0, -0.03761, -0.09526, -0.1252, 1.0, -0.03981, -0.09302, -0.128, 1.0, -0.04206, -0.09066, -0.1306, 1.0, -0.04436, -0.08817, -0.133, 1.0, -0.04669, -0.08555, -0.1353, 1.0, -0.04905, -0.08281, -0.1374, 1.0, -0.05143, -0.07995, -0.1393, 1.0, -0.0538, -0.07697, -0.1411, 1.0, -0.05616, -0.07387, -0.1426, 1.0, -0.05849, -0.07066, -0.1439, 1.0, -0.06078, -0.06735, -0.1451, 1.0, -0.06301, -0.06393, -0.146, 1.0, -0.06518, -0.06043, -0.1467, 1.0, -0.06727, -0.05684, -0.1472, 1.0, -0.06926, -0.05317, -0.1475, 1.0, -0.07114, -0.04944, -0.1476, 1.0, -0.0729, -0.04564, -0.1476, 1.0, -0.07454, -0.0418, -0.1473, 1.0, -0.07603, -0.03792, -0.1469, 1.0, -0.07738, -0.03401, -0.1462, 1.0, -0.07858, -0.03007, -0.1455, 1.0, -0.07961, -0.02613, -0.1445, 1.0, -0.08048, -0.02218, -0.1434, 1.0, -0.08118, -0.01824, -0.1422, 1.0, -0.0817, -0.01431, -0.1409, 1.0, -0.08205, -0.0104, -0.1394, 1.0, -0.08223, -0.00652, -0.1379, 1.0, -0.08223, -0.00267, -0.1362, 1.0, -0.08207, 0.001143, -0.1345, 1.0, -0.08173, 0.004915, -0.1327, 1.0, -0.08123, 0.008641, -0.1309, 1.0, -0.08057, 0.01232, -0.129, 1.0, -0.07976, 0.01595, -0.1271, 1.0, -0.07879, 0.01953, -0.1252, 1.0, -0.07769, 0.02305, -0.1232, 1.0, -0.07645, 0.02653, -0.1212, 1.0, -0.07508, 0.02995, -0.1193, 1.0, -0.07359, 0.03332, -0.1173, 1.0, -0.07198, 0.03665, -0.1153, 1.0, -0.07027, 0.03993, -0.1134, 1.0, -0.06846, 0.04317, -0.1114, 1.0, -0.06656, 0.04636, -0.1095, 1.0, -0.06458, 0.04952, -0.1076, 1.0, -0.06253, 0.05265, -0.1057, 1.0, -0.06041, 0.05574, -0.1039, 1.0, -0.05823, 0.0588, -0.102, 1.0, -0.05599, 0.06185, -0.1002, 1.0, -0.05372, 0.06487, -0.09844, 1.0, -0.0514, 0.06787, -0.09667, 1.0, -0.04906, 0.07087, -0.09492, 1.0, -0.04669, 0.07385, -0.09319, 1.0, -0.04431, 0.07682, -0.09147, 1.0, -0.04191, 0.0798, -0.08975, 1.0, -0.03952, 0.08276, -0.08804, 1.0, -0.03712, 0.08574, -0.08632, 1.0, -0.03473, 0.08871, -0.0846, 1.0, -0.03235, 0.09169, -0.08287, 1.0, -0.03, 0.09467, -0.08112, 1.0, -0.02767, 0.09766, -0.07934, 1.0, -0.02537, 0.1006, -0.07754, 1.0, -0.0231, 0.1036, -0.0757, 1.0, -0.02087, 0.1066, -0.07382, 1.0, -0.01869, 0.1097, -0.07189, 1.0, -0.01656, 0.1127, -0.0699, 1.0, -0.01448, 0.1157, -0.06786, 1.0, -0.01246, 0.1187, -0.06575, 1.0, -0.01051, 0.1216, -0.06356, 1.0, -0.008617, 0.1246, -0.06129, 1.0, -0.006796, 0.1275, -0.05894, 1.0, -0.005049, 0.1305, -0.0565, 1.0, -0.003378, 0.1333, -0.05396, 1.0, -0.001786, 0.1362, -0.05133, 1.0, -0.0002767, 0.139, -0.04859, 1.0, 0.001148, 0.1417, -0.04575, 1.0, 0.002487, 0.1443, -0.0428, 1.0, 0.003739, 0.1469, -0.03974, 1.0, 0.004901, 0.1494, -0.03657, 1.0, 0.005975, 0.1517, -0.0333, 1.0, 0.006959, 0.154, -0.02991, 1.0, 0.007855, 0.1561, -0.02642, 1.0, 0.008663, 0.1581, -0.02283, 1.0, 0.009384, 0.1599, -0.01915, 1.0, 0.01002, 0.1616, -0.01537, 1.0, 0.01058, 0.1631, -0.01151, 1.0, 0.01106, 0.1645, -0.007568, 1.0, 0.01146, 0.1656, -0.003562, 1.0, 0.0118, 0.1665, 0.0005021, 1.0, 0.01207, 0.1673, 0.004613, 1.0, 0.01229, 0.1678, 0.00876, 1.0, 0.01245, 0.1681, 0.01293, 1.0, 0.01257, 0.1681, 0.01711, 1.0, 0.01264, 0.168, 0.02129, 1.0, 0.01269, 0.1676, 0.02546, 1.0, 0.01271, 0.167, 0.0296, 1.0, 0.01272, 0.1661, 0.03369, 1.0, 0.0, 0.0, 0.0, 0.0])
_sp.order_u = 6
_sp.use_cyclic_u = True
cu_mycurve.materials.append(mat_matbase_005)
cu_mycurve.use_path = True
cu_mycurve.use_path_follow = True
cu_mycurve.use_path_clamp = True
cu_mycurve.bevel_resolution = 3
cu_mycurve.bevel_depth = 0.0025
cu_mycurve.resolution_u = 3
cu_mycurve.render_resolution_u = 3
cu_mycurve.fill_mode = 'FULL'
cu_mycurve_001 = bpy.data.curves.new('myCurve.001', 'CURVE')
cu_mycurve_001.dimensions = '3D'
_sp = cu_mycurve_001.splines.new('NURBS'); _sp.points.add(20)
_sp.points.foreach_set('co', [-0.01982, 0.09154, 0.07088, 1.0, -0.01563, 0.09371, 0.0732, 1.0, -0.01143, 0.09589, 0.07552, 1.0, -0.007232, 0.09806, 0.07784, 1.0, -0.003036, 0.1002, 0.08016, 1.0, 0.00116, 0.1024, 0.08248, 1.0, 0.005357, 0.1046, 0.0848, 1.0, 0.009553, 0.1067, 0.08711, 1.0, 0.01375, 0.1089, 0.08943, 1.0, 0.01795, 0.1111, 0.09175, 1.0, 0.02214, 0.1133, 0.09407, 1.0, 0.02634, 0.1154, 0.09639, 1.0, 0.03054, 0.1176, 0.09871, 1.0, 0.03473, 0.1198, 0.101, 1.0, 0.03893, 0.1219, 0.1034, 1.0, 0.04312, 0.1241, 0.1057, 1.0, 0.04732, 0.1263, 0.108, 1.0, 0.05152, 0.1284, 0.1103, 1.0, 0.05571, 0.1306, 0.1126, 1.0, 0.05991, 0.1328, 0.1149, 1.0, 0.0, 0.0, 0.0, 0.0])
_sp.order_u = 5
_sp.use_cyclic_u = True
cu_mycurve_001.materials.append(mat_matbase_006)
cu_mycurve_001.use_path = True
cu_mycurve_001.use_path_follow = True
cu_mycurve_001.use_path_clamp = True
cu_mycurve_001.bevel_resolution = 3
cu_mycurve_001.bevel_depth = 0.0005
cu_mycurve_001.resolution_u = 3
cu_mycurve_001.render_resolution_u = 3
cu_mycurve_001.fill_mode = 'FULL'
cu_mycurve_002 = bpy.data.curves.new('myCurve.002', 'CURVE')
cu_mycurve_002.dimensions = '3D'
_sp = cu_mycurve_002.splines.new('NURBS'); _sp.points.add(20)
_sp.points.foreach_set('co', [0.03576, 0.02211, 0.06566, 1.0, 0.0375, 0.02372, 0.07036, 1.0, 0.03923, 0.02533, 0.07506, 1.0, 0.04097, 0.02694, 0.07976, 1.0, 0.04271, 0.02854, 0.08447, 1.0, 0.04445, 0.03015, 0.08917, 1.0, 0.04618, 0.03176, 0.09387, 1.0, 0.04792, 0.03337, 0.09857, 1.0, 0.04966, 0.03498, 0.1033, 1.0, 0.05139, 0.03659, 0.108, 1.0, 0.05313, 0.0382, 0.1127, 1.0, 0.05487, 0.03981, 0.1174, 1.0, 0.05661, 0.04142, 0.1221, 1.0, 0.05834, 0.04303, 0.1268, 1.0, 0.06008, 0.04463, 0.1315, 1.0, 0.06182, 0.04624, 0.1362, 1.0, 0.06356, 0.04785, 0.1409, 1.0, 0.06529, 0.04946, 0.1456, 1.0, 0.06703, 0.05107, 0.1503, 1.0, 0.06877, 0.05268, 0.155, 1.0, 0.0, 0.0, 0.0, 0.0])
_sp.order_u = 5
_sp.use_cyclic_u = True
cu_mycurve_002.materials.append(mat_matbase_007)
cu_mycurve_002.use_path = True
cu_mycurve_002.use_path_follow = True
cu_mycurve_002.use_path_clamp = True
cu_mycurve_002.bevel_resolution = 3
cu_mycurve_002.bevel_depth = 0.0005
cu_mycurve_002.resolution_u = 3
cu_mycurve_002.render_resolution_u = 3
cu_mycurve_002.fill_mode = 'FULL'
cu_mycurve_003 = bpy.data.curves.new('myCurve.003', 'CURVE')
cu_mycurve_003.dimensions = '3D'
_sp = cu_mycurve_003.splines.new('NURBS'); _sp.points.add(20)
_sp.points.foreach_set('co', [0.0934, -0.04618, 0.07585, 1.0, 0.09184, -0.04556, 0.08084, 1.0, 0.09029, -0.04494, 0.08583, 1.0, 0.08873, -0.04431, 0.09082, 1.0, 0.08717, -0.04369, 0.09581, 1.0, 0.08562, -0.04307, 0.1008, 1.0, 0.08406, -0.04244, 0.1058, 1.0, 0.0825, -0.04182, 0.1108, 1.0, 0.08095, -0.04119, 0.1158, 1.0, 0.07939, -0.04057, 0.1208, 1.0, 0.07783, -0.03995, 0.1257, 1.0, 0.07628, -0.03932, 0.1307, 1.0, 0.07472, -0.0387, 0.1357, 1.0, 0.07317, -0.03808, 0.1407, 1.0, 0.07161, -0.03745, 0.1457, 1.0, 0.07005, -0.03683, 0.1507, 1.0, 0.0685, -0.0362, 0.1557, 1.0, 0.06694, -0.03558, 0.1607, 1.0, 0.06538, -0.03496, 0.1657, 1.0, 0.06383, -0.03433, 0.1706, 1.0, 0.0, 0.0, 0.0, 0.0])
_sp.order_u = 5
_sp.use_cyclic_u = True
cu_mycurve_003.materials.append(mat_matbase_008)
cu_mycurve_003.use_path = True
cu_mycurve_003.use_path_follow = True
cu_mycurve_003.use_path_clamp = True
cu_mycurve_003.bevel_resolution = 3
cu_mycurve_003.bevel_depth = 0.0005
cu_mycurve_003.resolution_u = 3
cu_mycurve_003.render_resolution_u = 3
cu_mycurve_003.fill_mode = 'FULL'
cu_mycurve_004 = bpy.data.curves.new('myCurve.004', 'CURVE')
cu_mycurve_004.dimensions = '3D'
_sp = cu_mycurve_004.splines.new('NURBS'); _sp.points.add(20)
_sp.points.foreach_set('co', [0.08775, -0.1329, 0.08732, 1.0, 0.08384, -0.131, 0.09031, 1.0, 0.07994, -0.1291, 0.0933, 1.0, 0.07604, -0.1272, 0.09629, 1.0, 0.07214, -0.1254, 0.09928, 1.0, 0.06824, -0.1235, 0.1023, 1.0, 0.06434, -0.1216, 0.1053, 1.0, 0.06044, -0.1197, 0.1082, 1.0, 0.05653, -0.1178, 0.1112, 1.0, 0.05263, -0.1159, 0.1142, 1.0, 0.04873, -0.1141, 0.1172, 1.0, 0.04483, -0.1122, 0.1202, 1.0, 0.04093, -0.1103, 0.1232, 1.0, 0.03703, -0.1084, 0.1262, 1.0, 0.03312, -0.1065, 0.1292, 1.0, 0.02922, -0.1047, 0.1322, 1.0, 0.02532, -0.1028, 0.1352, 1.0, 0.02142, -0.1009, 0.1381, 1.0, 0.01752, -0.09902, 0.1411, 1.0, 0.01362, -0.09714, 0.1441, 1.0, 0.0, 0.0, 0.0, 0.0])
_sp.order_u = 5
_sp.use_cyclic_u = True
cu_mycurve_004.materials.append(mat_matbase_009)
cu_mycurve_004.use_path = True
cu_mycurve_004.use_path_follow = True
cu_mycurve_004.use_path_clamp = True
cu_mycurve_004.bevel_resolution = 3
cu_mycurve_004.bevel_depth = 0.0005
cu_mycurve_004.resolution_u = 3
cu_mycurve_004.render_resolution_u = 3
cu_mycurve_004.fill_mode = 'FULL'
cu_mycurve_005 = bpy.data.curves.new('myCurve.005', 'CURVE')
cu_mycurve_005.dimensions = '3D'
_sp = cu_mycurve_005.splines.new('NURBS'); _sp.points.add(20)
_sp.points.foreach_set('co', [0.02755, -0.1791, 0.04297, 1.0, 0.02497, -0.1747, 0.0442, 1.0, 0.02239, -0.1703, 0.04544, 1.0, 0.01981, -0.1659, 0.04668, 1.0, 0.01723, -0.1615, 0.04792, 1.0, 0.01465, -0.157, 0.04916, 1.0, 0.01207, -0.1526, 0.0504, 1.0, 0.009487, -0.1482, 0.05163, 1.0, 0.006908, -0.1438, 0.05287, 1.0, 0.004328, -0.1394, 0.05411, 1.0, 0.001748, -0.135, 0.05535, 1.0, -0.0008317, -0.1305, 0.05659, 1.0, -0.003411, -0.1261, 0.05783, 1.0, -0.005991, -0.1217, 0.05907, 1.0, -0.008571, -0.1173, 0.0603, 1.0, -0.01115, -0.1129, 0.06154, 1.0, -0.01373, -0.1085, 0.06278, 1.0, -0.01631, -0.104, 0.06402, 1.0, -0.01889, -0.09962, 0.06526, 1.0, -0.02147, -0.0952, 0.0665, 1.0, 0.0, 0.0, 0.0, 0.0])
_sp.order_u = 5
_sp.use_cyclic_u = True
cu_mycurve_005.materials.append(mat_matbase_010)
cu_mycurve_005.use_path = True
cu_mycurve_005.use_path_follow = True
cu_mycurve_005.use_path_clamp = True
cu_mycurve_005.bevel_resolution = 3
cu_mycurve_005.bevel_depth = 0.0005
cu_mycurve_005.resolution_u = 3
cu_mycurve_005.render_resolution_u = 3
cu_mycurve_005.fill_mode = 'FULL'
cu_mycurve_006 = bpy.data.curves.new('myCurve.006', 'CURVE')
cu_mycurve_006.dimensions = '3D'
_sp = cu_mycurve_006.splines.new('NURBS'); _sp.points.add(20)
_sp.points.foreach_set('co', [-0.01785, -0.174, -0.03456, 1.0, -0.01706, -0.1688, -0.03372, 1.0, -0.01627, -0.1637, -0.03288, 1.0, -0.01548, -0.1586, -0.03204, 1.0, -0.01469, -0.1534, -0.0312, 1.0, -0.0139, -0.1483, -0.03035, 1.0, -0.01311, -0.1432, -0.02951, 1.0, -0.01232, -0.138, -0.02867, 1.0, -0.01153, -0.1329, -0.02783, 1.0, -0.01074, -0.1278, -0.02699, 1.0, -0.009949, -0.1226, -0.02615, 1.0, -0.009159, -0.1175, -0.02531, 1.0, -0.008368, -0.1124, -0.02446, 1.0, -0.007578, -0.1072, -0.02362, 1.0, -0.006787, -0.1021, -0.02278, 1.0, -0.005997, -0.09695, -0.02194, 1.0, -0.005206, -0.09182, -0.0211, 1.0, -0.004416, -0.08668, -0.02026, 1.0, -0.003625, -0.08155, -0.01942, 1.0, -0.002835, -0.07641, -0.01858, 1.0, 0.0, 0.0, 0.0, 0.0])
_sp.order_u = 5
_sp.use_cyclic_u = True
cu_mycurve_006.materials.append(mat_matbase_011)
cu_mycurve_006.use_path = True
cu_mycurve_006.use_path_follow = True
cu_mycurve_006.use_path_clamp = True
cu_mycurve_006.bevel_resolution = 3
cu_mycurve_006.bevel_depth = 0.0005
cu_mycurve_006.resolution_u = 3
cu_mycurve_006.render_resolution_u = 3
cu_mycurve_006.fill_mode = 'FULL'
cu_mycurve_007 = bpy.data.curves.new('myCurve.007', 'CURVE')
cu_mycurve_007.dimensions = '3D'
_sp = cu_mycurve_007.splines.new('NURBS'); _sp.points.add(20)
_sp.points.foreach_set('co', [-0.06174, -0.1413, -0.1042, 1.0, -0.05799, -0.1376, -0.1044, 1.0, -0.05423, -0.1339, -0.1046, 1.0, -0.05048, -0.1302, -0.1048, 1.0, -0.04673, -0.1265, -0.1049, 1.0, -0.04297, -0.1229, -0.1051, 1.0, -0.03922, -0.1192, -0.1053, 1.0, -0.03547, -0.1155, -0.1054, 1.0, -0.03171, -0.1118, -0.1056, 1.0, -0.02796, -0.1081, -0.1058, 1.0, -0.02421, -0.1044, -0.106, 1.0, -0.02045, -0.1008, -0.1061, 1.0, -0.0167, -0.09707, -0.1063, 1.0, -0.01295, -0.09338, -0.1065, 1.0, -0.009191, -0.08969, -0.1067, 1.0, -0.005438, -0.08601, -0.1068, 1.0, -0.001684, -0.08232, -0.107, 1.0, 0.002069, -0.07864, -0.1072, 1.0, 0.005823, -0.07495, -0.1074, 1.0, 0.009577, -0.07127, -0.1075, 1.0, 0.0, 0.0, 0.0, 0.0])
_sp.order_u = 5
_sp.use_cyclic_u = True
cu_mycurve_007.materials.append(mat_matbase_012)
cu_mycurve_007.use_path = True
cu_mycurve_007.use_path_follow = True
cu_mycurve_007.use_path_clamp = True
cu_mycurve_007.bevel_resolution = 3
cu_mycurve_007.bevel_depth = 0.0005
cu_mycurve_007.resolution_u = 3
cu_mycurve_007.render_resolution_u = 3
cu_mycurve_007.fill_mode = 'FULL'
cu_mycurve_008 = bpy.data.curves.new('myCurve.008', 'CURVE')
cu_mycurve_008.dimensions = '3D'
_sp = cu_mycurve_008.splines.new('NURBS'); _sp.points.add(20)
_sp.points.foreach_set('co', [-0.1065, -0.07107, -0.1194, 1.0, -0.1026, -0.06918, -0.1223, 1.0, -0.09865, -0.0673, -0.1253, 1.0, -0.09473, -0.06542, -0.1283, 1.0, -0.09081, -0.06353, -0.1312, 1.0, -0.08689, -0.06165, -0.1342, 1.0, -0.08297, -0.05976, -0.1372, 1.0, -0.07905, -0.05788, -0.1401, 1.0, -0.07513, -0.056, -0.1431, 1.0, -0.07121, -0.05411, -0.1461, 1.0, -0.0673, -0.05223, -0.149, 1.0, -0.06338, -0.05034, -0.152, 1.0, -0.05946, -0.04846, -0.1549, 1.0, -0.05554, -0.04658, -0.1579, 1.0, -0.05162, -0.04469, -0.1609, 1.0, -0.0477, -0.04281, -0.1638, 1.0, -0.04378, -0.04092, -0.1668, 1.0, -0.03986, -0.03904, -0.1698, 1.0, -0.03594, -0.03716, -0.1727, 1.0, -0.03202, -0.03527, -0.1757, 1.0, 0.0, 0.0, 0.0, 0.0])
_sp.order_u = 5
_sp.use_cyclic_u = True
cu_mycurve_008.materials.append(mat_matbase_013)
cu_mycurve_008.use_path = True
cu_mycurve_008.use_path_follow = True
cu_mycurve_008.use_path_clamp = True
cu_mycurve_008.bevel_resolution = 3
cu_mycurve_008.bevel_depth = 0.0005
cu_mycurve_008.resolution_u = 3
cu_mycurve_008.render_resolution_u = 3
cu_mycurve_008.fill_mode = 'FULL'
cu_mycurve_009 = bpy.data.curves.new('myCurve.009', 'CURVE')
cu_mycurve_009.dimensions = '3D'
_sp = cu_mycurve_009.splines.new('NURBS'); _sp.points.add(20)
_sp.points.foreach_set('co', [-0.08756, 0.001563, -0.07915, 1.0, -0.08652, 0.003825, -0.08379, 1.0, -0.08548, 0.006087, -0.08842, 1.0, -0.08444, 0.008349, -0.09306, 1.0, -0.0834, 0.01061, -0.0977, 1.0, -0.08236, 0.01287, -0.1023, 1.0, -0.08132, 0.01514, -0.107, 1.0, -0.08028, 0.0174, -0.1116, 1.0, -0.07925, 0.01966, -0.1162, 1.0, -0.07821, 0.02192, -0.1209, 1.0, -0.07717, 0.02418, -0.1255, 1.0, -0.07613, 0.02645, -0.1302, 1.0, -0.07509, 0.02871, -0.1348, 1.0, -0.07405, 0.03097, -0.1394, 1.0, -0.07301, 0.03323, -0.1441, 1.0, -0.07197, 0.03549, -0.1487, 1.0, -0.07094, 0.03776, -0.1533, 1.0, -0.0699, 0.04002, -0.158, 1.0, -0.06886, 0.04228, -0.1626, 1.0, -0.06782, 0.04454, -0.1673, 1.0, 0.0, 0.0, 0.0, 0.0])
_sp.order_u = 5
_sp.use_cyclic_u = True
cu_mycurve_009.materials.append(mat_matbase_014)
cu_mycurve_009.use_path = True
cu_mycurve_009.use_path_follow = True
cu_mycurve_009.use_path_clamp = True
cu_mycurve_009.bevel_resolution = 3
cu_mycurve_009.bevel_depth = 0.0005
cu_mycurve_009.resolution_u = 3
cu_mycurve_009.render_resolution_u = 3
cu_mycurve_009.fill_mode = 'FULL'
cu_mycurve_010 = bpy.data.curves.new('myCurve.010', 'CURVE')
cu_mycurve_010.dimensions = '3D'
_sp = cu_mycurve_010.splines.new('NURBS'); _sp.points.add(20)
_sp.points.foreach_set('co', [-0.01866, 0.05225, -0.0541, 1.0, -0.0206, 0.05578, -0.05749, 1.0, -0.02255, 0.0593, -0.06089, 1.0, -0.02449, 0.06283, -0.06428, 1.0, -0.02643, 0.06635, -0.06767, 1.0, -0.02837, 0.06988, -0.07106, 1.0, -0.03032, 0.0734, -0.07445, 1.0, -0.03226, 0.07692, -0.07784, 1.0, -0.0342, 0.08045, -0.08124, 1.0, -0.03615, 0.08397, -0.08463, 1.0, -0.03809, 0.0875, -0.08802, 1.0, -0.04003, 0.09102, -0.09141, 1.0, -0.04198, 0.09455, -0.0948, 1.0, -0.04392, 0.09807, -0.09819, 1.0, -0.04586, 0.1016, -0.1016, 1.0, -0.04781, 0.1051, -0.105, 1.0, -0.04975, 0.1086, -0.1084, 1.0, -0.05169, 0.1122, -0.1118, 1.0, -0.05363, 0.1157, -0.1152, 1.0, -0.05558, 0.1192, -0.1185, 1.0, 0.0, 0.0, 0.0, 0.0])
_sp.order_u = 5
_sp.use_cyclic_u = True
cu_mycurve_010.materials.append(mat_matbase_015)
cu_mycurve_010.use_path = True
cu_mycurve_010.use_path_follow = True
cu_mycurve_010.use_path_clamp = True
cu_mycurve_010.bevel_resolution = 3
cu_mycurve_010.bevel_depth = 0.0005
cu_mycurve_010.resolution_u = 3
cu_mycurve_010.render_resolution_u = 3
cu_mycurve_010.fill_mode = 'FULL'
cu_mycurve_011 = bpy.data.curves.new('myCurve.011', 'CURVE')
cu_mycurve_011.dimensions = '3D'
_sp = cu_mycurve_011.splines.new('NURBS'); _sp.points.add(20)
_sp.points.foreach_set('co', [0.04248, 0.1154, -0.03488, 1.0, 0.03827, 0.1184, -0.03571, 1.0, 0.03406, 0.1215, -0.03655, 1.0, 0.02985, 0.1245, -0.03738, 1.0, 0.02564, 0.1276, -0.03821, 1.0, 0.02143, 0.1306, -0.03905, 1.0, 0.01722, 0.1337, -0.03988, 1.0, 0.01301, 0.1367, -0.04072, 1.0, 0.008802, 0.1397, -0.04155, 1.0, 0.004592, 0.1428, -0.04238, 1.0, 0.0003824, 0.1458, -0.04322, 1.0, -0.003828, 0.1489, -0.04405, 1.0, -0.008037, 0.1519, -0.04489, 1.0, -0.01225, 0.155, -0.04572, 1.0, -0.01646, 0.158, -0.04655, 1.0, -0.02067, 0.1611, -0.04739, 1.0, -0.02488, 0.1641, -0.04822, 1.0, -0.02909, 0.1672, -0.04905, 1.0, -0.0333, 0.1702, -0.04989, 1.0, -0.03751, 0.1733, -0.05072, 1.0, 0.0, 0.0, 0.0, 0.0])
_sp.order_u = 5
_sp.use_cyclic_u = True
cu_mycurve_011.materials.append(mat_matbase_016)
cu_mycurve_011.use_path = True
cu_mycurve_011.use_path_follow = True
cu_mycurve_011.use_path_clamp = True
cu_mycurve_011.bevel_resolution = 3
cu_mycurve_011.bevel_depth = 0.0005
cu_mycurve_011.resolution_u = 3
cu_mycurve_011.render_resolution_u = 3
cu_mycurve_011.fill_mode = 'FULL'
cu_mycurve_012 = bpy.data.curves.new('myCurve.012', 'CURVE')
cu_mycurve_012.dimensions = '3D'
_sp = cu_mycurve_012.splines.new('NURBS'); _sp.points.add(20)
_sp.points.foreach_set('co', [0.06272, 0.1661, 0.03369, 1.0, 0.05746, 0.1661, 0.03369, 1.0, 0.0522, 0.1661, 0.03369, 1.0, 0.04693, 0.1661, 0.03369, 1.0, 0.04167, 0.1661, 0.03369, 1.0, 0.03641, 0.1661, 0.03369, 1.0, 0.03114, 0.1661, 0.03369, 1.0, 0.02588, 0.1661, 0.03369, 1.0, 0.02062, 0.1661, 0.03369, 1.0, 0.01535, 0.1661, 0.03369, 1.0, 0.01009, 0.1661, 0.03369, 1.0, 0.004827, 0.1661, 0.03369, 1.0, -0.0004357, 0.1661, 0.03369, 1.0, -0.005699, 0.1661, 0.03369, 1.0, -0.01096, 0.1661, 0.03369, 1.0, -0.01623, 0.1661, 0.03369, 1.0, -0.02149, 0.1661, 0.03369, 1.0, -0.02675, 0.1661, 0.03369, 1.0, -0.03201, 0.1661, 0.03369, 1.0, -0.03728, 0.1661, 0.03369, 1.0, 0.0, 0.0, 0.0, 0.0])
_sp.order_u = 5
_sp.use_cyclic_u = True
cu_mycurve_012.materials.append(mat_matbase_017)
cu_mycurve_012.use_path = True
cu_mycurve_012.use_path_follow = True
cu_mycurve_012.use_path_clamp = True
cu_mycurve_012.bevel_resolution = 3
cu_mycurve_012.bevel_depth = 0.0005
cu_mycurve_012.resolution_u = 3
cu_mycurve_012.render_resolution_u = 3
cu_mycurve_012.fill_mode = 'FULL'

# ---- objects
ob_light = bpy.data.objects.new('Light', light_light)
ob_camera = bpy.data.objects.new('Camera', cam_camera)
ob_plane = bpy.data.objects.new('Plane', me_plane)
ob_mysurface = bpy.data.objects.new('MySurface', me_surface)
ob_mycurve = bpy.data.objects.new('myCurve', cu_mycurve)
ob_mycurve_001 = bpy.data.objects.new('myCurve.001', cu_mycurve_001)
ob_mycurve_002 = bpy.data.objects.new('myCurve.002', cu_mycurve_002)
ob_mycurve_003 = bpy.data.objects.new('myCurve.003', cu_mycurve_003)
ob_mycurve_004 = bpy.data.objects.new('myCurve.004', cu_mycurve_004)
ob_mycurve_005 = bpy.data.objects.new('myCurve.005', cu_mycurve_005)
ob_mycurve_006 = bpy.data.objects.new('myCurve.006', cu_mycurve_006)
ob_mycurve_007 = bpy.data.objects.new('myCurve.007', cu_mycurve_007)
ob_mycurve_008 = bpy.data.objects.new('myCurve.008', cu_mycurve_008)
ob_mycurve_009 = bpy.data.objects.new('myCurve.009', cu_mycurve_009)
ob_mycurve_010 = bpy.data.objects.new('myCurve.010', cu_mycurve_010)
ob_mycurve_011 = bpy.data.objects.new('myCurve.011', cu_mycurve_011)
ob_mycurve_012 = bpy.data.objects.new('myCurve.012', cu_mycurve_012)

# ---- transforms, parenting, visibility, modifiers, constraints
ob_light.location = (4.076, 1.005, 5.904)
ob_light.rotation_euler = (0.6503, 0.05522, 1.866)
ob_light.lock_rotations_4d = False
ob_light.empty_display_type = 'ARROWS'
ob_light.color = (0.0, 0.0, 0.0, 0.0)
ob_light.lineart.crease_threshold = 0.0
ob_camera.location = (0.0, 0.0, 1.8)
ob_camera.lock_rotations_4d = False
ob_camera.empty_display_type = 'ARROWS'
ob_camera.color = (0.0, 0.0, 0.0, 0.0)
ob_camera.display_type = 'WIRE'
ob_camera.lineart.crease_threshold = 0.0
ob_plane.location = (0.0, 0.0, -0.12)
ob_plane.scale = (0.3, 0.3, 1.0)
ob_plane.lineart.crease_threshold = 0.0
ob_mysurface.location = (0.0, 0.0, 0.0)
ob_mysurface.rotation_euler = (0.07012, 0.9861, 0.2767)
ob_mysurface.scale = (2.063, 2.063, 2.063)
ob_mysurface.lineart.crease_threshold = 0.0
ob_mysurface.material_slots[0].link = 'OBJECT'; ob_mysurface.material_slots[0].material = mat_matbase_004
_m = ob_mysurface.modifiers.new('Subdivision', 'SUBSURF')
_m.uv_smooth = 'PRESERVE_CORNERS'
_m.levels = 6
_m.render_levels = 6
_m.show_only_control_edges = False
ob_mycurve.location = (0.0, 0.0, 0.0)
ob_mycurve.rotation_euler = (0.07012, 0.9861, 0.2767)
ob_mycurve.scale = (2.063, 2.063, 2.063)
ob_mycurve.lineart.crease_threshold = 0.0
ob_mycurve.material_slots[0].link = 'OBJECT'; ob_mycurve.material_slots[0].material = mat_matbase_005
ob_mycurve_001.location = (0.0, 0.0, 0.0)
ob_mycurve_001.rotation_euler = (0.07012, 0.9861, 0.2767)
ob_mycurve_001.scale = (2.063, 2.063, 2.063)
ob_mycurve_001.lineart.crease_threshold = 0.0
ob_mycurve_001.material_slots[0].link = 'OBJECT'; ob_mycurve_001.material_slots[0].material = mat_matbase_006
ob_mycurve_002.location = (0.0, 0.0, 0.0)
ob_mycurve_002.rotation_euler = (0.07012, 0.9861, 0.2767)
ob_mycurve_002.scale = (2.063, 2.063, 2.063)
ob_mycurve_002.lineart.crease_threshold = 0.0
ob_mycurve_002.material_slots[0].link = 'OBJECT'; ob_mycurve_002.material_slots[0].material = mat_matbase_007
ob_mycurve_003.location = (0.0, 0.0, 0.0)
ob_mycurve_003.rotation_euler = (0.07012, 0.9861, 0.2767)
ob_mycurve_003.scale = (2.063, 2.063, 2.063)
ob_mycurve_003.lineart.crease_threshold = 0.0
ob_mycurve_003.material_slots[0].link = 'OBJECT'; ob_mycurve_003.material_slots[0].material = mat_matbase_008
ob_mycurve_004.location = (0.0, 0.0, 0.0)
ob_mycurve_004.rotation_euler = (0.07012, 0.9861, 0.2767)
ob_mycurve_004.scale = (2.063, 2.063, 2.063)
ob_mycurve_004.lineart.crease_threshold = 0.0
ob_mycurve_004.material_slots[0].link = 'OBJECT'; ob_mycurve_004.material_slots[0].material = mat_matbase_009
ob_mycurve_005.location = (0.0, 0.0, 0.0)
ob_mycurve_005.rotation_euler = (0.07012, 0.9861, 0.2767)
ob_mycurve_005.scale = (2.063, 2.063, 2.063)
ob_mycurve_005.lineart.crease_threshold = 0.0
ob_mycurve_005.material_slots[0].link = 'OBJECT'; ob_mycurve_005.material_slots[0].material = mat_matbase_010
ob_mycurve_006.location = (0.0, 0.0, 0.0)
ob_mycurve_006.rotation_euler = (0.07012, 0.9861, 0.2767)
ob_mycurve_006.scale = (2.063, 2.063, 2.063)
ob_mycurve_006.lineart.crease_threshold = 0.0
ob_mycurve_006.material_slots[0].link = 'OBJECT'; ob_mycurve_006.material_slots[0].material = mat_matbase_011
ob_mycurve_007.location = (0.0, 0.0, 0.0)
ob_mycurve_007.rotation_euler = (0.07012, 0.9861, 0.2767)
ob_mycurve_007.scale = (2.063, 2.063, 2.063)
ob_mycurve_007.lineart.crease_threshold = 0.0
ob_mycurve_007.material_slots[0].link = 'OBJECT'; ob_mycurve_007.material_slots[0].material = mat_matbase_012
ob_mycurve_008.location = (0.0, 0.0, 0.0)
ob_mycurve_008.rotation_euler = (0.07012, 0.9861, 0.2767)
ob_mycurve_008.scale = (2.063, 2.063, 2.063)
ob_mycurve_008.lineart.crease_threshold = 0.0
ob_mycurve_008.material_slots[0].link = 'OBJECT'; ob_mycurve_008.material_slots[0].material = mat_matbase_013
ob_mycurve_009.location = (0.0, 0.0, 0.0)
ob_mycurve_009.rotation_euler = (0.07012, 0.9861, 0.2767)
ob_mycurve_009.scale = (2.063, 2.063, 2.063)
ob_mycurve_009.lineart.crease_threshold = 0.0
ob_mycurve_009.material_slots[0].link = 'OBJECT'; ob_mycurve_009.material_slots[0].material = mat_matbase_014
ob_mycurve_010.location = (0.0, 0.0, 0.0)
ob_mycurve_010.rotation_euler = (0.07012, 0.9861, 0.2767)
ob_mycurve_010.scale = (2.063, 2.063, 2.063)
ob_mycurve_010.lineart.crease_threshold = 0.0
ob_mycurve_010.material_slots[0].link = 'OBJECT'; ob_mycurve_010.material_slots[0].material = mat_matbase_015
ob_mycurve_011.location = (0.0, 0.0, 0.0)
ob_mycurve_011.rotation_euler = (0.07012, 0.9861, 0.2767)
ob_mycurve_011.scale = (2.063, 2.063, 2.063)
ob_mycurve_011.lineart.crease_threshold = 0.0
ob_mycurve_011.material_slots[0].link = 'OBJECT'; ob_mycurve_011.material_slots[0].material = mat_matbase_016
ob_mycurve_012.location = (0.0, 0.0, 0.0)
ob_mycurve_012.rotation_euler = (0.07012, 0.9861, 0.2767)
ob_mycurve_012.scale = (2.063, 2.063, 2.063)
ob_mycurve_012.lineart.crease_threshold = 0.0
ob_mycurve_012.material_slots[0].link = 'OBJECT'; ob_mycurve_012.material_slots[0].material = mat_matbase_017
cam_camera.dof.focus_object = ob_mysurface

# ---- collection membership
col_collection.objects.link(ob_light)
col_collection.objects.link(ob_camera)
col_collection.objects.link(ob_plane)
col_collection.objects.link(ob_mysurface)
col_collection.objects.link(ob_mycurve)
col_collection.objects.link(ob_mycurve_001)
col_collection.objects.link(ob_mycurve_002)
col_collection.objects.link(ob_mycurve_003)
col_collection.objects.link(ob_mycurve_004)
col_collection.objects.link(ob_mycurve_005)
col_collection.objects.link(ob_mycurve_006)
col_collection.objects.link(ob_mycurve_007)
col_collection.objects.link(ob_mycurve_008)
col_collection.objects.link(ob_mycurve_009)
col_collection.objects.link(ob_mycurve_010)
col_collection.objects.link(ob_mycurve_011)
col_collection.objects.link(ob_mycurve_012)

# ---- scene / render settings (as saved in the file)
scene.camera = ob_camera
scene.frame_start = 1; scene.frame_end = 2; scene.frame_set(1)
scene.render.engine = 'CYCLES'
scene.render.use_border = True
scene.render.border_min_x = 0.216
scene.render.border_max_x = 0.7806
scene.render.use_crop_to_border = True
scene.cycles.use_denoising = False
scene.cycles.samples = 64
scene.cycles.sampling_pattern = 'TABULATED_SOBOL'
scene.cycles.use_adaptive_sampling = False
scene.cycles.use_light_tree = False
scene.view_settings.view_transform = 'Filmic'
bpy.context.view_layer.update()
